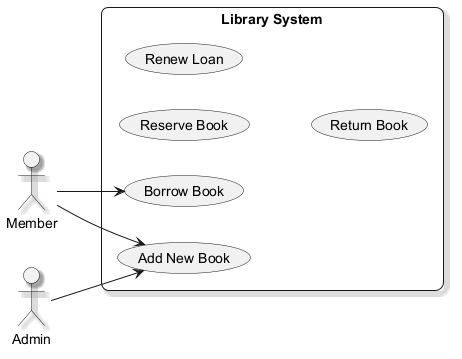

The diagram above was rendered by PlantUML. Its source (embedded in the PNG):
@startuml
skinparam backgroundColor #FFFFFF
skinparam roundCorner 15
skinparam shadowing true
left to right direction
actor "Member" as M
actor "Admin" as A
rectangle "Library System" {
  usecase "Reserve Book" as UC_ReserveBook
  usecase "Renew Loan" as UC_RenewLoan
  usecase "Return Book" as UC_ReturnBook
  usecase "Add New Book" as UC_AddNewBook
  usecase "Borrow Book" as UC_BorrowBook
}
M --> UC_AddNewBook
M --> UC_BorrowBook
A --> UC_AddNewBook
@enduml